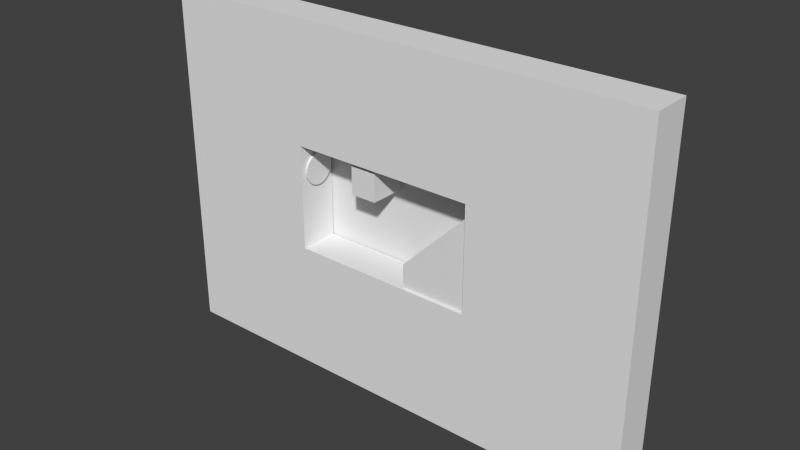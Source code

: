 # Source: 028.blend  (saved by Blender 2.59.0; exported with 4.5.12 LTS)
import bpy
from mathutils import Matrix  # noqa: F401  (used for matrix-valued properties, if any)

bpy.ops.wm.read_factory_settings(use_empty=True)
scene = bpy.context.scene
scene.name = 'Scene'

# ---- collections
col_collection_1 = bpy.data.collections.new('Collection 1'); scene.collection.children.link(col_collection_1)

# ---- materials (node trees are filled in below, after node groups)
mat_purplewalls = bpy.data.materials.new('PurpleWalls')
mat_purplewalls.alpha_threshold = 0.0
mat_purplewalls.use_transparent_shadow = False
mat_purplewalls.roughness = 0.5
mat_purplewalls.line_color = (0.0, 0.0, 0.0, 1.0)
mat_backwall = bpy.data.materials.new('BackWall')
mat_backwall.alpha_threshold = 0.0
mat_backwall.use_transparent_shadow = False
mat_backwall.roughness = 0.5
mat_backwall.line_color = (0.0, 0.0, 0.0, 1.0)

# ---- material node trees

# ---- world
world_world = bpy.data.worlds.new('World'); scene.world = world_world
world_world.color = (0.05088, 0.05088, 0.05088)
world_world.use_sun_shadow = False
world_world.sun_shadow_jitter_overblur = 0.0
world_world.cycles.sampling_method = 'MANUAL'
world_world.cycles.sample_map_resolution = 256

# ---- meshes
me_cube_003 = bpy.data.meshes.new('Cube.003')
me_cube_003.from_pydata([(1.042, 1.5, -0.5311), (1.042, -1.5, -0.5311), (-4.103, -1.5, -0.5311), (-4.103, 1.5, -0.5311), (1.042, 1.5, 0.4731), (1.042, -1.5, 0.4731), (-4.103, -1.5, 1.27), (-4.103, 1.5, 1.27), (-4.047, -1.5, -0.5311), (-4.047, 1.5, -0.5311), (-4.086, -1.5, 1.27), (-4.086, 1.5, 1.27), (1.099, 1.5, 6.48), (1.099, -1.5, 6.48), (1.042, -1.5, 3.548), (1.042, 1.5, 3.548)], [], [(0, 4, 5, 1), (2, 6, 7, 3), (9, 0, 1, 8), (8, 2, 3, 9), (11, 7, 6, 10), (5, 10, 8, 1), (10, 6, 2, 8), (0, 9, 11, 4), (9, 3, 7, 11), (11, 10, 13, 12), (4, 11, 12, 15), (10, 5, 14, 13), (5, 4, 15, 14), (15, 12, 13, 14)])
_uv = me_cube_003.uv_layers.new(name='UVTex')
_uv.uv.foreach_set('vector', [0.5276, 0.6255, 0.5276, 0.7927, 0.02808, 0.7927, 0.02808, 0.6255, 0.6941, 0.6255, 0.6941, 0.7927, 1.194, 0.7927, 1.194, 0.6255, 0.5762, 0.5832, 0.7521, 0.5832, 0.7521, 0.08369, 0.5762, 0.08369, 0.5762, 0.7497, 0.4003, 0.7497, 0.4003, 1.249, 0.5762, 1.249, 0.5762, 0.5832, 0.4003, 0.5832, 0.4003, 0.08369, 0.5762, 0.08369, 1.19, 0.2751, 0.8507, 0.2751, 0.8507, -0.04723, 1.19, -0.04723, 0.8507, 0.2751, 0.5117, 0.2751, 0.5117, -0.04723, 0.8507, -0.04723, 0.4191, 0.6255, 0.2432, 0.6255, 0.2432, 0.7927, 0.4191, 0.7927, 0.5762, 0.6255, 0.4003, 0.6255, 0.4003, 0.7927, 0.5762, 0.7927, 0.5276, 0.7927, 0.02808, 0.7927, 0.02808, 1.305, 0.5276, 1.305, 0.4191, 0.7927, 0.2432, 0.7927, 0.2432, 1.305, 0.4191, 1.305, 0.8507, 0.2751, 1.19, 0.2751, 1.19, 1.262, 0.8507, 1.262, 0.6941, 0.7927, 1.194, 0.7927, 1.194, 1.305, 0.6941, 1.305, 0.4191, 0.5832, 0.2432, 0.5832, 0.2432, 0.08369, 0.4191, 0.08369])
me_cube_003.materials.append(mat_purplewalls)
me_cube_003.use_remesh_preserve_volume = False
me_cube_003.use_remesh_preserve_attributes = False
me_cube_003.use_mirror_vertex_groups = False
me_cube_003.update()
me_cube_001 = bpy.data.meshes.new('Cube.001')
me_cube_001.from_pydata([(0.5339, 1.5, -0.4843), (0.5339, -1.5, -0.4843), (-1.469, -1.5, -0.4843), (-1.469, 1.5, -0.4843), (0.5339, 1.5, 1.989), (0.5339, -1.5, 1.989), (-1.469, -1.5, 1.989), (-1.469, 1.5, 1.989)], [], [(0, 1, 2, 3), (4, 7, 6, 5), (0, 4, 5, 1), (1, 5, 6, 2), (2, 6, 7, 3), (4, 0, 3, 7)])
_uv = me_cube_001.uv_layers.new(name='UVTex')
_uv.uv.foreach_set('vector', [0.3195, 0.4817, 0.3195, -0.01784, -0.5298, -0.01784, -0.5298, 0.4817, 0.3195, 0.4817, -0.5298, 0.4817, -0.5298, -0.01784, 0.3195, -0.01784, 0.2847, 0.5076, 0.2847, 1.17, -0.2148, 1.17, -0.2148, 0.5076, 0.3195, 0.5076, 0.3195, 1.17, -0.5298, 1.17, -0.5298, 0.5076, 0.4512, 0.5076, 0.4512, 1.17, 0.9507, 1.17, 0.9507, 0.5076, 0.3195, 0.5039, 0.3195, -0.1584, -0.5298, -0.1584, -0.5298, 0.5039])
me_cube_001.materials.append(mat_purplewalls)
me_cube_001.use_remesh_preserve_volume = False
me_cube_001.use_remesh_preserve_attributes = False
me_cube_001.use_mirror_vertex_groups = False
me_cube_001.update()
me_cube = bpy.data.meshes.new('Cube')
me_cube.from_pydata([(7.044, 1.5, -3.974), (7.044, -1.5, -3.974), (-7.044, -1.5, -3.974), (-7.044, 1.5, -3.974), (7.044, 1.5, 3.974), (7.044, -1.5, 3.974), (-7.044, -1.5, 3.974), (-7.044, 1.5, 3.974), (19.17, -1.5, 3.974), (19.17, 1.5, 3.974), (19.17, -1.5, -3.974), (19.17, 1.5, -3.974), (-18.31, 1.5, 3.974), (-18.31, -1.5, 3.974), (-18.31, 1.5, -3.974), (-18.31, -1.5, -3.974), (-18.31, -1.5, 13.07), (-18.31, 1.5, 13.07), (19.17, 1.5, 13.07), (19.17, -1.5, 13.07), (-7.044, 1.5, 13.07), (-7.044, -1.5, 13.07), (7.044, -1.5, 13.07), (7.044, 1.5, 13.07), (-18.31, -1.5, -13.68), (-18.31, 1.5, -13.68), (19.17, 1.5, -13.68), (19.17, -1.5, -13.68), (-7.044, 1.5, -13.68), (-7.044, -1.5, -13.68), (7.044, -1.5, -13.68), (7.044, 1.5, -13.68)], [], [(0, 4, 9, 11), (5, 1, 10, 8), (11, 9, 8, 10), (7, 3, 14, 12), (2, 6, 13, 15), (15, 13, 12, 14), (12, 13, 16, 17), (13, 6, 21, 16), (7, 12, 17, 20), (8, 9, 18, 19), (5, 8, 19, 22), (9, 4, 23, 18), (4, 7, 20, 23), (6, 5, 22, 21), (23, 20, 21, 22), (23, 22, 19, 18), (21, 20, 17, 16), (15, 14, 25, 24), (2, 15, 24, 29), (14, 3, 28, 25), (11, 10, 27, 26), (10, 1, 30, 27), (0, 11, 26, 31), (3, 0, 31, 28), (1, 2, 29, 30), (31, 30, 29, 28), (30, 31, 26, 27), (28, 29, 24, 25), (2, 3, 7, 6), (4, 5, 6, 7), (0, 1, 5, 4), (1, 0, 3, 2)])
_uv = me_cube.uv_layers.new(name='UVTex')
_uv.uv.foreach_set('vector', [0.2643, 0.4547, 0.2643, 2.442, 3.297, 2.442, 3.297, 0.4547, 1.613, 1.226, 1.613, -0.1133, 3.657, -0.1133, 3.657, 1.226, 0.3766, 0.4547, 0.3766, 2.442, -0.3734, 2.442, -0.3734, 0.4547, 0.7422, 0.4418, 0.7422, -1.545, -2.073, -1.545, -2.073, 0.4418, -0.7605, -0.1133, -0.7605, 1.226, -2.658, 1.226, -2.658, -0.1133, 0.6266, 0.4547, 0.6266, 2.442, 1.377, 2.442, 1.377, 0.4547, 0.3766, 0.4418, -0.3734, 0.4418, -0.3734, 2.716, 0.3766, 2.716, -2.658, 1.226, -0.7605, 1.226, -0.7605, 2.758, -2.658, 2.758, 0.7422, 0.4418, -2.073, 0.4418, -2.073, 2.716, 0.7422, 2.716, 0.6266, 0.4418, 1.377, 0.4418, 1.377, 2.716, 0.6266, 2.716, 1.613, 1.226, 3.657, 1.226, 3.657, 2.758, 1.613, 2.758, 0.2966, 0.4418, -2.736, 0.4418, -2.736, 2.716, 0.2966, 2.716, 0.2643, 0.4418, -3.258, 0.4418, -3.258, 2.716, 0.2643, 2.716, -0.7605, 1.226, 1.613, 1.226, 1.613, 2.758, -0.7605, 2.758, 0.2643, 0.3112, -3.258, 0.3112, -3.258, -0.4388, 0.2643, -0.4388, 0.2643, 0.3112, 0.2643, -0.4388, 3.297, -0.4388, 3.297, 0.3112, 0.7422, 0.5612, 0.7422, 1.311, -2.073, 1.311, -2.073, 0.5612, 0.6266, 0.4547, 1.377, 0.4547, 1.377, -1.971, 0.6266, -1.971, -0.7605, -0.1133, -2.658, -0.1133, -2.658, -1.748, -0.7605, -1.748, 0.4265, 0.4547, 3.242, 0.4547, 3.242, -1.971, 0.4265, -1.971, 0.3766, 0.4547, -0.3734, 0.4547, -0.3734, -1.971, 0.3766, -1.971, 3.657, -0.1133, 1.613, -0.1133, 1.613, -1.748, 3.657, -1.748, 0.2643, 0.4547, 3.297, 0.4547, 3.297, -1.971, 0.2643, -1.971, 0.7422, 0.4547, 4.264, 0.4547, 4.264, -1.971, 0.7422, -1.971, 1.613, -0.1133, -0.7605, -0.1133, -0.7605, -1.748, 1.613, -1.748, 0.2643, 0.3112, 0.2643, -0.4388, -3.258, -0.4388, -3.258, 0.3112, 0.2643, 0.5612, 0.2643, 1.311, 3.297, 1.311, 3.297, 0.5612, 0.7422, 0.3112, 0.7422, -0.4388, -2.073, -0.4388, -2.073, 0.3112, 0.6266, 0.4547, 1.377, 0.4547, 1.377, 2.442, 0.6266, 2.442, 0.2643, 0.3112, 0.2643, -0.4388, -3.258, -0.4388, -3.258, 0.3112, 0.3766, 0.4547, -0.3734, 0.4547, -0.3734, 2.442, 0.3766, 2.442, 0.2643, 0.5612, 0.2643, 1.311, -3.258, 1.311, -3.258, 0.5612])
me_cube.materials.append(mat_purplewalls)
me_cube.use_remesh_preserve_volume = False
me_cube.use_remesh_preserve_attributes = False
me_cube.use_mirror_vertex_groups = False
me_cube.update()
me_plane_006 = bpy.data.meshes.new('Plane.006')
me_plane_006.from_pydata([(0.0, 6.716e-08, -3.0), (-7.185, -6.94e-07, -3.0), (-7.185, -7.612e-07, -2.384e-07), (0.0, -2.314e-11, -2.384e-07)], [], [(0, 3, 2, 1)])
me_plane_006.materials.append(mat_purplewalls)
me_plane_006.use_remesh_preserve_volume = False
me_plane_006.use_remesh_preserve_attributes = False
me_plane_006.use_mirror_vertex_groups = False
me_plane_006.update()
me_plane_003 = bpy.data.meshes.new('Plane.003')
me_plane_003.from_pydata([(3.034, 4.887e-07, -2.448), (1.083, -2.725e-07, -2.448), (1.083, -3.397e-07, 0.0), (3.034, 4.215e-07, 0.0)], [], [(0, 3, 2, 1)])
me_plane_003.use_remesh_preserve_volume = False
me_plane_003.use_remesh_preserve_attributes = False
me_plane_003.use_mirror_vertex_groups = False
me_plane_003.update()
me_plane_002 = bpy.data.meshes.new('Plane.002')
me_plane_002.from_pydata([(14.06, 4.887e-07, -1.0), (0.0, -2.725e-07, -1.0), (0.0, -3.397e-07, 0.0), (14.06, 4.215e-07, 0.0)], [], [(0, 3, 2, 1)])
me_plane_002.use_remesh_preserve_volume = False
me_plane_002.use_remesh_preserve_attributes = False
me_plane_002.use_mirror_vertex_groups = False
me_plane_002.update()
me_plane_001 = bpy.data.meshes.new('Plane.001')
me_plane_001.from_pydata([(1.0, 4.887e-07, -10.0), (0.0, -2.725e-07, -10.0), (0.0, -3.397e-07, 0.0), (1.0, 4.215e-07, 0.0)], [], [(0, 3, 2, 1)])
me_plane_001.use_remesh_preserve_volume = False
me_plane_001.use_remesh_preserve_attributes = False
me_plane_001.use_mirror_vertex_groups = False
me_plane_001.update()
me_plane = bpy.data.meshes.new('Plane')
me_plane.from_pydata([(7.5, 8.941e-08, 4.984), (7.5, -8.941e-08, -4.984), (-8.5, -8.941e-08, -4.984), (-8.5, 8.941e-08, 4.984)], [], [(0, 3, 2, 1)])
_uv = me_plane.uv_layers.new(name='UVTex')
_uv.uv.foreach_set('vector', [1.011, 1.051, 0.02775, 1.051, 0.02775, 0.4381, 1.011, 0.4381])
me_plane.materials.append(mat_backwall)
me_plane.use_remesh_preserve_volume = False
me_plane.use_remesh_preserve_attributes = False
me_plane.use_mirror_vertex_groups = False
me_plane.update()
me_plane_014 = bpy.data.meshes.new('Plane.014')
me_plane_014.from_pydata([(1.0, 4.887e-07, -10.0), (0.0, -2.725e-07, -10.0), (0.0, -3.397e-07, 0.0), (1.0, 4.215e-07, 0.0)], [], [(0, 3, 2, 1)])
me_plane_014.use_remesh_preserve_volume = False
me_plane_014.use_remesh_preserve_attributes = False
me_plane_014.use_mirror_vertex_groups = False
me_plane_014.update()
me_plane_013 = bpy.data.meshes.new('Plane.013')
me_plane_013.from_pydata([(14.08, 4.887e-07, -1.0), (0.0, -2.725e-07, -1.0), (0.0, -3.397e-07, 0.0), (14.08, 4.215e-07, 0.0)], [], [(0, 3, 2, 1)])
me_plane_013.use_remesh_preserve_volume = False
me_plane_013.use_remesh_preserve_attributes = False
me_plane_013.use_mirror_vertex_groups = False
me_plane_013.update()
me_plane_010 = bpy.data.meshes.new('Plane.010')
me_plane_010.from_pydata([(2.0, 4.887e-07, -1.692), (-3.078, -2.725e-07, -1.691), (-3.078, -3.397e-07, 0.0), (2.0, 4.215e-07, 0.0)], [], [(0, 3, 2, 1)])
me_plane_010.use_remesh_preserve_volume = False
me_plane_010.use_remesh_preserve_attributes = False
me_plane_010.use_mirror_vertex_groups = False
me_plane_010.update()
me_plane_005 = bpy.data.meshes.new('Plane.005')
me_plane_005.from_pydata([(-2.787e-07, 1.19, 8.196e-08), (0.3079, 1.149, 5.215e-08), (0.5948, 1.03, -7.451e-09), (0.8411, 0.8411, -5.215e-08), (1.03, 0.5948, -8.196e-08), (1.149, 0.3079, -1.416e-07), (1.19, 8.97e-08, -1.714e-07), (1.149, -0.3079, -2.161e-07), (1.03, -0.5948, -2.757e-07), (0.8411, -0.8411, -2.757e-07), (0.5948, -1.03, -3.204e-07), (0.3079, -1.149, -3.204e-07), (-2.787e-07, -1.19, -2.757e-07), (-0.3079, -1.149, -2.608e-07), (-0.5948, -1.03, -2.161e-07), (-0.8411, -0.8411, -1.863e-07), (-1.03, -0.5948, -1.565e-07), (-1.149, -0.3079, -9.686e-08), (-1.19, -5.529e-07, -3.725e-08), (-1.149, 0.3079, -7.451e-09), (-1.03, 0.5948, 3.725e-08), (-0.8411, 0.8411, 8.196e-08), (-0.5948, 1.03, 8.196e-08), (-0.3079, 1.149, 8.196e-08), (-1.433e-06, 1.19, 0.1917), (0.3079, 1.149, 0.1917), (0.5948, 1.03, 0.1917), (0.8411, 0.8411, 0.1917), (1.03, 0.5948, 0.1917), (1.149, 0.3079, 0.1917), (1.19, 1.269e-06, 0.1917), (1.149, -0.3079, 0.1917), (1.03, -0.5948, 0.1917), (0.8411, -0.8411, 0.1917), (0.5948, -1.03, 0.1917), (0.3079, -1.149, 0.1917), (-1.433e-06, -1.19, 0.1917), (-0.3079, -1.149, 0.1917), (-0.5948, -1.03, 0.1917), (-0.8411, -0.8411, 0.1917), (-1.03, -0.5948, 0.1917), (-1.149, -0.3079, 0.1917), (-1.19, 4.163e-06, 0.1917), (-1.149, 0.3079, 0.1917), (-1.03, 0.5948, 0.1917), (-0.8411, 0.8411, 0.1917), (-0.5948, 1.03, 0.1917), (-0.3079, 1.149, 0.1917), (-2.787e-07, -1.142e-09, -1.267e-07), (-2.987e-07, -2.902e-08, 0.1917)], [], [(48, 0, 1), (49, 25, 24), (48, 1, 2), (49, 26, 25), (48, 2, 3), (49, 27, 26), (48, 3, 4), (49, 28, 27), (48, 4, 5), (49, 29, 28), (48, 5, 6), (49, 30, 29), (48, 6, 7), (49, 31, 30), (48, 7, 8), (49, 32, 31), (48, 8, 9), (49, 33, 32), (48, 9, 10), (49, 34, 33), (48, 10, 11), (49, 35, 34), (48, 11, 12), (49, 36, 35), (48, 12, 13), (49, 37, 36), (48, 13, 14), (49, 38, 37), (48, 14, 15), (49, 39, 38), (48, 15, 16), (49, 40, 39), (48, 16, 17), (49, 41, 40), (48, 17, 18), (49, 42, 41), (48, 18, 19), (49, 43, 42), (48, 19, 20), (49, 44, 43), (48, 20, 21), (49, 45, 44), (48, 21, 22), (49, 46, 45), (48, 22, 23), (49, 47, 46), (23, 0, 48), (49, 24, 47), (0, 24, 25, 1), (1, 25, 26, 2), (2, 26, 27, 3), (3, 27, 28, 4), (4, 28, 29, 5), (5, 29, 30, 6), (6, 30, 31, 7), (7, 31, 32, 8), (8, 32, 33, 9), (9, 33, 34, 10), (10, 34, 35, 11), (11, 35, 36, 12), (12, 36, 37, 13), (13, 37, 38, 14), (14, 38, 39, 15), (15, 39, 40, 16), (16, 40, 41, 17), (17, 41, 42, 18), (18, 42, 43, 19), (19, 43, 44, 20), (20, 44, 45, 21), (21, 45, 46, 22), (22, 46, 47, 23), (24, 0, 23, 47)])
me_plane_005.use_remesh_preserve_volume = False
me_plane_005.use_remesh_preserve_attributes = False
me_plane_005.use_mirror_vertex_groups = False
me_plane_005.update()

# ---- objects
ob_cube_003 = bpy.data.objects.new('Cube.003', me_cube_003)
ob_cube_001 = bpy.data.objects.new('Cube.001', me_cube_001)
ob_cube = bpy.data.objects.new('Cube', me_cube)
ob_plane_009 = bpy.data.objects.new('Plane.009', me_plane_006)
ob_plane_003 = bpy.data.objects.new('Plane.003', me_plane_003)
ob_empty_004 = bpy.data.objects.new('Empty.004', None)
ob_empty_001 = bpy.data.objects.new('Empty.001', None)
ob_plane_001 = bpy.data.objects.new('Plane.001', me_plane_002)
ob_plane_008 = bpy.data.objects.new('Plane.008', me_plane_001)
ob_plane = bpy.data.objects.new('Plane', me_plane)
ob_plane_007 = bpy.data.objects.new('Plane.007', me_plane_014)
ob_plane_006 = bpy.data.objects.new('Plane.006', me_plane_013)
ob_plane_002 = bpy.data.objects.new('Plane.002', me_plane_010)
ob_plane_005 = bpy.data.objects.new('Plane.005', me_plane_005)
ob_empty_003 = bpy.data.objects.new('Empty.003', None)
ob_empty_002 = bpy.data.objects.new('Empty.002', None)
ob_empty = bpy.data.objects.new('Empty', None)

# ---- transforms, parenting, visibility, modifiers, constraints
ob_cube_003.location = (6.028, 0.2217, -3.398)
ob_cube_003.lineart.crease_threshold = 0.0
ob_cube_001.location = (-1.205, 0.3667, 2.032)
ob_cube_001.lineart.crease_threshold = 0.0
ob_cube.location = (0.006476, -2.776e-07, 0.04811)
ob_cube.lineart.crease_threshold = 0.0
ob_plane_009.location = (7.0, -0.0006696, 2.928)
ob_plane_009.rotation_euler = (0.0, -0.7854, 0.0)
ob_plane_009.lineart.crease_threshold = 0.0
ob_plane_003.location = (-3.73, -0.00067, 4.021)
ob_plane_003.lineart.crease_threshold = 0.0
ob_empty_004.location = (-2.078, -0.00067, -3.212)
ob_empty_004.rotation_euler = (-1.344e-07, 0.0, 0.0)
ob_empty_004.scale = (0.5, 0.5, 0.5)
ob_empty_004.empty_image_offset = (0.0, 0.0)
ob_empty_004.lineart.crease_threshold = 0.0
ob_empty_001.location = (-1.519, -0.0006702, -0.6937)
ob_empty_001.scale = (0.5, 0.5, 0.5)
ob_empty_001.empty_image_offset = (0.0, 0.0)
ob_empty_001.lineart.crease_threshold = 0.0
ob_plane_001.location = (-7.0, -0.00067, -3.936)
ob_plane_001.lineart.crease_threshold = 0.0
ob_plane_008.location = (7.06, -0.00067, 5.0)
ob_plane_008.lineart.crease_threshold = 0.0
ob_plane.location = (0.4544, 1.574, 0.0)
ob_plane.lineart.crease_threshold = 0.0
ob_plane_007.location = (-8.048, -0.00067, 5.0)
ob_plane_007.lineart.crease_threshold = 0.0
ob_plane_006.location = (-7.032, -0.00067, 5.032)
ob_plane_006.lineart.crease_threshold = 0.0
ob_plane_002.location = (5.0, -0.00067, -2.202)
ob_plane_002.lineart.crease_threshold = 0.0
ob_plane_005.location = (-6.83, 0.0341, 1.885)
ob_plane_005.rotation_euler = (-1.46e-07, -1.571, 0.0)
ob_plane_005.lineart.crease_threshold = 0.0
ob_empty_003.location = (4.303, -0.0006705, 1.147)
ob_empty_003.scale = (0.5, 0.5, 0.5)
ob_empty_003.empty_image_offset = (0.0, 0.0)
ob_empty_003.lineart.crease_threshold = 0.0
ob_empty_002.location = (-4.116, -0.0006705, 1.04)
ob_empty_002.scale = (0.5, 0.5, 0.5)
ob_empty_002.empty_image_offset = (0.0, 0.0)
ob_empty_002.lineart.crease_threshold = 0.0
ob_empty.location = (0.602, -0.00067, 2.733)
ob_empty.scale = (0.5, 0.5, 0.5)
ob_empty.empty_image_offset = (0.0, 0.0)
ob_empty.lineart.crease_threshold = 0.0

# ---- collection membership
col_collection_1.objects.link(ob_cube_003)
col_collection_1.objects.link(ob_cube_001)
col_collection_1.objects.link(ob_cube)
col_collection_1.objects.link(ob_plane_009)
col_collection_1.objects.link(ob_plane_003)
col_collection_1.objects.link(ob_empty_004)
col_collection_1.objects.link(ob_empty_001)
col_collection_1.objects.link(ob_plane_001)
col_collection_1.objects.link(ob_plane_008)
col_collection_1.objects.link(ob_plane)
col_collection_1.objects.link(ob_plane_007)
col_collection_1.objects.link(ob_plane_006)
col_collection_1.objects.link(ob_plane_002)
col_collection_1.objects.link(ob_plane_005)
col_collection_1.objects.link(ob_empty_003)
col_collection_1.objects.link(ob_empty_002)
col_collection_1.objects.link(ob_empty)

# ---- scene / render settings (as saved in the file)
scene.frame_start = 1; scene.frame_end = 250; scene.frame_set(-4)
scene.render.engine = 'BLENDER_EEVEE_NEXT'
scene.render.image_settings.color_mode = 'RGB'
scene.render.image_settings.compression = 90
scene.render.resolution_percentage = 50
scene.render.dither_intensity = 0.0
scene.render.bake_margin = 2
scene.render.bake_bias = 0.0
scene.cycles.use_denoising = False
scene.cycles.samples = 10
scene.cycles.sampling_pattern = 'TABULATED_SOBOL'
scene.cycles.light_sampling_threshold = 0.0
scene.cycles.use_adaptive_sampling = False
scene.cycles.use_light_tree = False
scene.cycles.blur_glossy = 0.0
scene.cycles.volume_bounces = 1
scene.cycles.pixel_filter_type = 'GAUSSIAN'
scene.cycles.sample_clamp_indirect = 0.0
scene.view_settings.view_transform = 'Standard'
bpy.context.view_layer.update()

# ---- added for rendering (the .blend has no active camera and no usable light): camera, sun
cam_auto = bpy.data.cameras.new('AutoCamera')
cam_auto.lens = 50.0
cam_auto.sensor_width = 36.0
cam_auto.clip_end = 1000.0
ob_auto_camera = bpy.data.objects.new('AutoCamera', cam_auto)
scene.collection.objects.link(ob_auto_camera)
ob_auto_camera.location = (43.1562, -51.0765, 33.9181)
ob_auto_camera.rotation_euler = (1.09748, -7.21219e-08, 0.694738)
scene.camera = ob_auto_camera
light_auto_sun = bpy.data.lights.new('AutoSun', 'SUN')
light_auto_sun.energy = 3.0
light_auto_sun.angle = 0.0523599
ob_auto_sun = bpy.data.objects.new('AutoSun', light_auto_sun)
scene.collection.objects.link(ob_auto_sun)
ob_auto_sun.rotation_euler = (0.872665, 0.174533, 0.523599)
bpy.context.view_layer.update()
